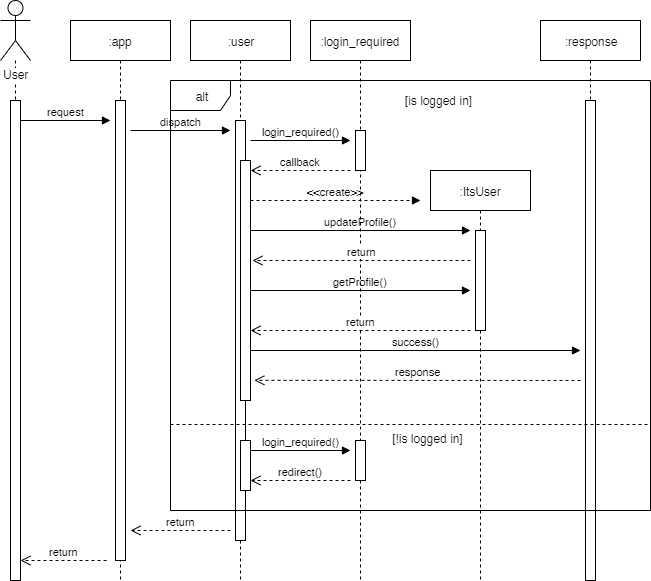

The diagram above was exported from draw.io. Its source (the exported page's mxGraphModel, read from the mxfile embedded in the PNG):
<mxGraphModel dx="1422" dy="822" grid="1" gridSize="10" guides="1" tooltips="1" connect="1" arrows="1" fold="1" page="1" pageScale="1" pageWidth="827" pageHeight="1169" math="0" shadow="0">
  <root>
    <mxCell id="4J5Ki4So8vTBfLkJP9m6-0" />
    <mxCell id="4J5Ki4So8vTBfLkJP9m6-1" parent="4J5Ki4So8vTBfLkJP9m6-0" />
    <mxCell id="kY5fPyTgMzzFPJHLO8Oc-0" value=":app" style="shape=umlLifeline;perimeter=lifelinePerimeter;whiteSpace=wrap;html=1;container=1;collapsible=0;recursiveResize=0;outlineConnect=0;" vertex="1" parent="4J5Ki4So8vTBfLkJP9m6-1">
      <mxGeometry x="200" y="80" width="100" height="560" as="geometry" />
    </mxCell>
    <mxCell id="FPmZxf_a0pWWGhh4DXgg-1" value="" style="html=1;points=[];perimeter=orthogonalPerimeter;" vertex="1" parent="kY5fPyTgMzzFPJHLO8Oc-0">
      <mxGeometry x="45" y="80" width="10" height="460" as="geometry" />
    </mxCell>
    <mxCell id="FPmZxf_a0pWWGhh4DXgg-3" value="dispatch" style="html=1;verticalAlign=bottom;endArrow=block;" edge="1" parent="kY5fPyTgMzzFPJHLO8Oc-0">
      <mxGeometry width="80" relative="1" as="geometry">
        <mxPoint x="60" y="110" as="sourcePoint" />
        <mxPoint x="160" y="110" as="targetPoint" />
      </mxGeometry>
    </mxCell>
    <mxCell id="kY5fPyTgMzzFPJHLO8Oc-3" style="edgeStyle=orthogonalEdgeStyle;rounded=0;orthogonalLoop=1;jettySize=auto;html=1;endArrow=none;endFill=0;dashed=1;" edge="1" parent="4J5Ki4So8vTBfLkJP9m6-1" source="kY5fPyTgMzzFPJHLO8Oc-4" target="kY5fPyTgMzzFPJHLO8Oc-9">
      <mxGeometry relative="1" as="geometry">
        <mxPoint x="145" y="440" as="targetPoint" />
      </mxGeometry>
    </mxCell>
    <mxCell id="kY5fPyTgMzzFPJHLO8Oc-4" value="User" style="shape=umlActor;verticalLabelPosition=bottom;labelBackgroundColor=#ffffff;verticalAlign=top;html=1;" vertex="1" parent="4J5Ki4So8vTBfLkJP9m6-1">
      <mxGeometry x="130" y="60" width="30" height="60" as="geometry" />
    </mxCell>
    <mxCell id="kY5fPyTgMzzFPJHLO8Oc-6" value=":user&lt;span style=&quot;color: rgba(0 , 0 , 0 , 0) ; font-family: monospace ; font-size: 0px ; white-space: nowrap&quot;&gt;%3CmxGraphModel%3E%3Croot%3E%3CmxCell%20id%3D%220%22%2F%3E%3CmxCell%20id%3D%221%22%20parent%3D%220%22%2F%3E%3CmxCell%20id%3D%222%22%20value%3D%22%3Aapp%22%20style%3D%22shape%3DumlLifeline%3Bperimeter%3DlifelinePerimeter%3BwhiteSpace%3Dwrap%3Bhtml%3D1%3Bcontainer%3D1%3Bcollapsible%3D0%3BrecursiveResize%3D0%3BoutlineConnect%3D0%3B%22%20vertex%3D%221%22%20parent%3D%221%22%3E%3CmxGeometry%20x%3D%22200%22%20y%3D%2280%22%20width%3D%22100%22%20height%3D%22320%22%20as%3D%22geometry%22%2F%3E%3C%2FmxCell%3E%3CmxCell%20id%3D%223%22%20value%3D%22%22%20style%3D%22html%3D1%3Bpoints%3D%5B%5D%3Bperimeter%3DorthogonalPerimeter%3B%22%20vertex%3D%221%22%20parent%3D%222%22%3E%3CmxGeometry%20x%3D%2245%22%20y%3D%22110%22%20width%3D%2210%22%20height%3D%2250%22%20as%3D%22geometry%22%2F%3E%3C%2FmxCell%3E%3CmxCell%20id%3D%224%22%20value%3D%22%22%20style%3D%22html%3D1%3Bpoints%3D%5B%5D%3Bperimeter%3DorthogonalPerimeter%3B%22%20vertex%3D%221%22%20parent%3D%222%22%3E%3CmxGeometry%20x%3D%2245%22%20y%3D%22200%22%20width%3D%2210%22%20height%3D%2280%22%20as%3D%22geometry%22%2F%3E%3C%2FmxCell%3E%3CmxCell%20id%3D%225%22%20style%3D%22edgeStyle%3DorthogonalEdgeStyle%3Brounded%3D0%3BorthogonalLoop%3D1%3BjettySize%3Dauto%3Bhtml%3D1%3BendArrow%3Dnone%3BendFill%3D0%3Bdashed%3D1%3B%22%20edge%3D%221%22%20source%3D%226%22%20target%3D%2211%22%20parent%3D%221%22%3E%3CmxGeometry%20relative%3D%221%22%20as%3D%22geometry%22%3E%3CmxPoint%20x%3D%22145%22%20y%3D%22440%22%20as%3D%22targetPoint%22%2F%3E%3C%2FmxGeometry%3E%3C%2FmxCell%3E%3CmxCell%20id%3D%226%22%20value%3D%22User%22%20style%3D%22shape%3DumlActor%3BverticalLabelPosition%3Dbottom%3BlabelBackgroundColor%3D%23ffffff%3BverticalAlign%3Dtop%3Bhtml%3D1%3B%22%20vertex%3D%221%22%20parent%3D%221%22%3E%3CmxGeometry%20x%3D%22130%22%20y%3D%2260%22%20width%3D%2230%22%20height%3D%2260%22%20as%3D%22geometry%22%2F%3E%3C%2FmxCell%3E%3CmxCell%20id%3D%227%22%20value%3D%22request%22%20style%3D%22html%3D1%3BverticalAlign%3Dbottom%3BendArrow%3Dblock%3BexitX%3D1.086%3BexitY%3D0.17%3BexitDx%3D0%3BexitDy%3D0%3BexitPerimeter%3D0%3BentryX%3D-0.152%3BentryY%3D0.199%3BentryDx%3D0%3BentryDy%3D0%3BentryPerimeter%3D0%3B%22%20edge%3D%221%22%20source%3D%2211%22%20target%3D%223%22%20parent%3D%221%22%3E%3CmxGeometry%20width%3D%2280%22%20relative%3D%221%22%20as%3D%22geometry%22%3E%3CmxPoint%20x%3D%22150%22%20y%3D%22159.9999999999999%22%20as%3D%22sourcePoint%22%2F%3E%3CmxPoint%20x%3D%22104.0402038505099%22%20y%3D%22170%22%20as%3D%22targetPoint%22%2F%3E%3C%2FmxGeometry%3E%3C%2FmxCell%3E%3CmxCell%20id%3D%228%22%20value%3D%22%3Asession%22%20style%3D%22shape%3DumlLifeline%3Bperimeter%3DlifelinePerimeter%3BwhiteSpace%3Dwrap%3Bhtml%3D1%3Bcontainer%3D1%3Bcollapsible%3D0%3BrecursiveResize%3D0%3BoutlineConnect%3D0%3B%22%20vertex%3D%221%22%20parent%3D%221%22%3E%3CmxGeometry%20x%3D%22320%22%20y%3D%2280%22%20width%3D%22100%22%20height%3D%22320%22%20as%3D%22geometry%22%2F%3E%3C%2FmxCell%3E%3CmxCell%20id%3D%229%22%20value%3D%22%22%20style%3D%22html%3D1%3Bpoints%3D%5B%5D%3Bperimeter%3DorthogonalPerimeter%3B%22%20vertex%3D%221%22%20parent%3D%228%22%3E%3CmxGeometry%20x%3D%2245%22%20y%3D%22210%22%20width%3D%2210%22%20height%3D%2230%22%20as%3D%22geometry%22%2F%3E%3C%2FmxCell%3E%3CmxCell%20id%3D%2210%22%20value%3D%22response%22%20style%3D%22html%3D1%3BverticalAlign%3Dbottom%3BendArrow%3Dopen%3Bdashed%3D1%3BendSize%3D8%3B%22%20edge%3D%221%22%20parent%3D%221%22%3E%3CmxGeometry%20relative%3D%221%22%20as%3D%22geometry%22%3E%3CmxPoint%20x%3D%22250%22%20y%3D%22359.9999999999999%22%20as%3D%22sourcePoint%22%2F%3E%3CmxPoint%20x%3D%22150%22%20y%3D%22359.9999999999999%22%20as%3D%22targetPoint%22%2F%3E%3C%2FmxGeometry%3E%3C%2FmxCell%3E%3CmxCell%20id%3D%2211%22%20value%3D%22%22%20style%3D%22html%3D1%3Bpoints%3D%5B%5D%3Bperimeter%3DorthogonalPerimeter%3B%22%20vertex%3D%221%22%20parent%3D%221%22%3E%3CmxGeometry%20x%3D%22140%22%20y%3D%22160%22%20width%3D%2210%22%20height%3D%22230%22%20as%3D%22geometry%22%2F%3E%3C%2FmxCell%3E%3CmxCell%20id%3D%2212%22%20value%3D%22%5BUser%20does%20not%20exist%5D%22%20style%3D%22text%3Bhtml%3D1%3BstrokeColor%3Dnone%3BfillColor%3Dnone%3Balign%3Dcenter%3BverticalAlign%3Dmiddle%3BwhiteSpace%3Dwrap%3Brounded%3D0%3B%22%20vertex%3D%221%22%20parent%3D%221%22%3E%3CmxGeometry%20x%3D%22250%22%20y%3D%22170%22%20width%3D%22120%22%20height%3D%2220%22%20as%3D%22geometry%22%2F%3E%3C%2FmxCell%3E%3CmxCell%20id%3D%2213%22%20value%3D%22response%22%20style%3D%22html%3D1%3BverticalAlign%3Dbottom%3BendArrow%3Dopen%3Bdashed%3D1%3BendSize%3D8%3B%22%20edge%3D%221%22%20parent%3D%221%22%3E%3CmxGeometry%20relative%3D%221%22%20as%3D%22geometry%22%3E%3CmxPoint%20x%3D%22250%22%20y%3D%22239.9999999999999%22%20as%3D%22sourcePoint%22%2F%3E%3CmxPoint%20x%3D%22150%22%20y%3D%22239.9999999999999%22%20as%3D%22targetPoint%22%2F%3E%3C%2FmxGeometry%3E%3C%2FmxCell%3E%3CmxCell%20id%3D%2214%22%20value%3D%22request%22%20style%3D%22html%3D1%3BverticalAlign%3Dbottom%3BendArrow%3Dblock%3BentryX%3D-0.186%3BentryY%3D-0.001%3BentryDx%3D0%3BentryDy%3D0%3BentryPerimeter%3D0%3B%22%20edge%3D%221%22%20target%3D%224%22%20parent%3D%221%22%3E%3CmxGeometry%20width%3D%2280%22%20relative%3D%221%22%20as%3D%22geometry%22%3E%3CmxPoint%20x%3D%22150%22%20y%3D%22280%22%20as%3D%22sourcePoint%22%2F%3E%3CmxPoint%20x%3D%22230%22%20y%3D%22280%22%20as%3D%22targetPoint%22%2F%3E%3C%2FmxGeometry%3E%3C%2FmxCell%3E%3CmxCell%20id%3D%2215%22%20value%3D%22generateSession()%22%20style%3D%22html%3D1%3BverticalAlign%3Dbottom%3BendArrow%3Dblock%3BexitX%3D1.5%3BexitY%3D0.125%3BexitDx%3D0%3BexitDy%3D0%3BexitPerimeter%3D0%3BentryX%3D-0.22%3BentryY%3D0.007%3BentryDx%3D0%3BentryDy%3D0%3BentryPerimeter%3D0%3B%22%20edge%3D%221%22%20source%3D%224%22%20target%3D%229%22%20parent%3D%221%22%3E%3CmxGeometry%20width%3D%2280%22%20relative%3D%221%22%20as%3D%22geometry%22%3E%3CmxPoint%20x%3D%22260%22%20y%3D%22290%22%20as%3D%22sourcePoint%22%2F%3E%3CmxPoint%20x%3D%22340%22%20y%3D%22290%22%20as%3D%22targetPoint%22%2F%3E%3C%2FmxGeometry%3E%3C%2FmxCell%3E%3CmxCell%20id%3D%2216%22%20value%3D%22session%22%20style%3D%22html%3D1%3BverticalAlign%3Dbottom%3BendArrow%3Dopen%3Bdashed%3D1%3BendSize%3D8%3B%22%20edge%3D%221%22%20parent%3D%221%22%3E%3CmxGeometry%20relative%3D%221%22%20as%3D%22geometry%22%3E%3CmxPoint%20x%3D%22360%22%20y%3D%22319.79999999999995%22%20as%3D%22sourcePoint%22%2F%3E%3CmxPoint%20x%3D%22260%22%20y%3D%22319.79999999999995%22%20as%3D%22targetPoint%22%2F%3E%3C%2FmxGeometry%3E%3C%2FmxCell%3E%3CmxCell%20id%3D%2217%22%20value%3D%22frame%22%20style%3D%22shape%3DumlFrame%3BwhiteSpace%3Dwrap%3Bhtml%3D1%3B%22%20vertex%3D%221%22%20parent%3D%221%22%3E%3CmxGeometry%20x%3D%2260%22%20y%3D%22170%22%20width%3D%22360%22%20height%3D%22200%22%20as%3D%22geometry%22%2F%3E%3C%2FmxCell%3E%3CmxCell%20id%3D%2218%22%20value%3D%22%22%20style%3D%22line%3BstrokeWidth%3D1%3BfillColor%3Dnone%3Balign%3Dleft%3BverticalAlign%3Dmiddle%3BspacingTop%3D-1%3BspacingLeft%3D3%3BspacingRight%3D3%3Brotatable%3D0%3BlabelPosition%3Dright%3Bpoints%3D%5B%5D%3BportConstraint%3Deastwest%3B%22%20vertex%3D%221%22%20parent%3D%221%22%3E%3CmxGeometry%20x%3D%2260%22%20y%3D%22250%22%20width%3D%22360%22%20height%3D%228%22%20as%3D%22geometry%22%2F%3E%3C%2FmxCell%3E%3CmxCell%20id%3D%2219%22%20value%3D%22%5BUser%20exist%5D%22%20style%3D%22text%3Bhtml%3D1%3BstrokeColor%3Dnone%3BfillColor%3Dnone%3Balign%3Dcenter%3BverticalAlign%3Dmiddle%3BwhiteSpace%3Dwrap%3Brounded%3D0%3B%22%20vertex%3D%221%22%20parent%3D%221%22%3E%3CmxGeometry%20x%3D%22268%22%20y%3D%22250%22%20width%3D%2280%22%20height%3D%2220%22%20as%3D%22geometry%22%2F%3E%3C%2FmxCell%3E%3C%2Froot%3E%3C%2FmxGraphModel%3E&lt;/span&gt;" style="shape=umlLifeline;perimeter=lifelinePerimeter;whiteSpace=wrap;html=1;container=1;collapsible=0;recursiveResize=0;outlineConnect=0;" vertex="1" parent="4J5Ki4So8vTBfLkJP9m6-1">
      <mxGeometry x="320" y="80" width="100" height="560" as="geometry" />
    </mxCell>
    <mxCell id="FPmZxf_a0pWWGhh4DXgg-5" value="" style="html=1;points=[];perimeter=orthogonalPerimeter;" vertex="1" parent="kY5fPyTgMzzFPJHLO8Oc-6">
      <mxGeometry x="45" y="100" width="10" height="420" as="geometry" />
    </mxCell>
    <mxCell id="FPmZxf_a0pWWGhh4DXgg-8" value="callback" style="html=1;verticalAlign=bottom;endArrow=open;dashed=1;endSize=8;" edge="1" parent="kY5fPyTgMzzFPJHLO8Oc-6">
      <mxGeometry relative="1" as="geometry">
        <mxPoint x="160" y="150" as="sourcePoint" />
        <mxPoint x="60" y="150" as="targetPoint" />
      </mxGeometry>
    </mxCell>
    <mxCell id="FPmZxf_a0pWWGhh4DXgg-9" value="" style="html=1;points=[];perimeter=orthogonalPerimeter;" vertex="1" parent="kY5fPyTgMzzFPJHLO8Oc-6">
      <mxGeometry x="50" y="140" width="10" height="240" as="geometry" />
    </mxCell>
    <mxCell id="FPmZxf_a0pWWGhh4DXgg-13" value="&amp;lt;&amp;lt;create&amp;gt;&amp;gt;" style="html=1;verticalAlign=bottom;endArrow=block;dashed=1;" edge="1" parent="kY5fPyTgMzzFPJHLO8Oc-6">
      <mxGeometry width="80" relative="1" as="geometry">
        <mxPoint x="60" y="180" as="sourcePoint" />
        <mxPoint x="230" y="180" as="targetPoint" />
      </mxGeometry>
    </mxCell>
    <mxCell id="FPmZxf_a0pWWGhh4DXgg-14" value="updateProfile()" style="html=1;verticalAlign=bottom;endArrow=block;" edge="1" parent="kY5fPyTgMzzFPJHLO8Oc-6">
      <mxGeometry width="80" relative="1" as="geometry">
        <mxPoint x="60" y="210" as="sourcePoint" />
        <mxPoint x="280" y="210" as="targetPoint" />
      </mxGeometry>
    </mxCell>
    <mxCell id="FPmZxf_a0pWWGhh4DXgg-16" value="getProfile()" style="html=1;verticalAlign=bottom;endArrow=block;" edge="1" parent="kY5fPyTgMzzFPJHLO8Oc-6">
      <mxGeometry width="80" relative="1" as="geometry">
        <mxPoint x="60" y="270" as="sourcePoint" />
        <mxPoint x="280" y="270" as="targetPoint" />
      </mxGeometry>
    </mxCell>
    <mxCell id="FPmZxf_a0pWWGhh4DXgg-26" value="login_required()" style="html=1;verticalAlign=bottom;endArrow=block;" edge="1" parent="kY5fPyTgMzzFPJHLO8Oc-6">
      <mxGeometry width="80" relative="1" as="geometry">
        <mxPoint x="60" y="430" as="sourcePoint" />
        <mxPoint x="160" y="430" as="targetPoint" />
      </mxGeometry>
    </mxCell>
    <mxCell id="FPmZxf_a0pWWGhh4DXgg-27" value="redirect()" style="html=1;verticalAlign=bottom;endArrow=open;dashed=1;endSize=8;" edge="1" parent="kY5fPyTgMzzFPJHLO8Oc-6">
      <mxGeometry relative="1" as="geometry">
        <mxPoint x="160" y="460" as="sourcePoint" />
        <mxPoint x="60" y="460" as="targetPoint" />
      </mxGeometry>
    </mxCell>
    <mxCell id="FPmZxf_a0pWWGhh4DXgg-28" value="" style="html=1;points=[];perimeter=orthogonalPerimeter;" vertex="1" parent="kY5fPyTgMzzFPJHLO8Oc-6">
      <mxGeometry x="50" y="420" width="10" height="50" as="geometry" />
    </mxCell>
    <mxCell id="kY5fPyTgMzzFPJHLO8Oc-9" value="" style="html=1;points=[];perimeter=orthogonalPerimeter;" vertex="1" parent="4J5Ki4So8vTBfLkJP9m6-1">
      <mxGeometry x="140" y="160" width="10" height="480" as="geometry" />
    </mxCell>
    <mxCell id="FPmZxf_a0pWWGhh4DXgg-0" value="request" style="html=1;verticalAlign=bottom;endArrow=block;" edge="1" parent="4J5Ki4So8vTBfLkJP9m6-1">
      <mxGeometry width="80" relative="1" as="geometry">
        <mxPoint x="150" y="180" as="sourcePoint" />
        <mxPoint x="240" y="180" as="targetPoint" />
      </mxGeometry>
    </mxCell>
    <mxCell id="FPmZxf_a0pWWGhh4DXgg-4" value=":login_required" style="shape=umlLifeline;perimeter=lifelinePerimeter;whiteSpace=wrap;html=1;container=1;collapsible=0;recursiveResize=0;outlineConnect=0;" vertex="1" parent="4J5Ki4So8vTBfLkJP9m6-1">
      <mxGeometry x="440" y="80" width="100" height="560" as="geometry" />
    </mxCell>
    <mxCell id="FPmZxf_a0pWWGhh4DXgg-6" value="" style="html=1;points=[];perimeter=orthogonalPerimeter;" vertex="1" parent="FPmZxf_a0pWWGhh4DXgg-4">
      <mxGeometry x="45" y="110" width="10" height="40" as="geometry" />
    </mxCell>
    <mxCell id="FPmZxf_a0pWWGhh4DXgg-15" value="return" style="html=1;verticalAlign=bottom;endArrow=open;dashed=1;endSize=8;" edge="1" parent="FPmZxf_a0pWWGhh4DXgg-4">
      <mxGeometry relative="1" as="geometry">
        <mxPoint x="160" y="240" as="sourcePoint" />
        <mxPoint x="-58" y="240" as="targetPoint" />
      </mxGeometry>
    </mxCell>
    <mxCell id="FPmZxf_a0pWWGhh4DXgg-17" value="return" style="html=1;verticalAlign=bottom;endArrow=open;dashed=1;endSize=8;" edge="1" parent="FPmZxf_a0pWWGhh4DXgg-4">
      <mxGeometry relative="1" as="geometry">
        <mxPoint x="160" y="310" as="sourcePoint" />
        <mxPoint x="-60" y="310" as="targetPoint" />
      </mxGeometry>
    </mxCell>
    <mxCell id="FPmZxf_a0pWWGhh4DXgg-24" value="" style="html=1;points=[];perimeter=orthogonalPerimeter;" vertex="1" parent="FPmZxf_a0pWWGhh4DXgg-4">
      <mxGeometry x="45" y="420" width="10" height="40" as="geometry" />
    </mxCell>
    <mxCell id="FPmZxf_a0pWWGhh4DXgg-7" value="login_required()" style="html=1;verticalAlign=bottom;endArrow=block;" edge="1" parent="4J5Ki4So8vTBfLkJP9m6-1">
      <mxGeometry width="80" relative="1" as="geometry">
        <mxPoint x="380" y="200" as="sourcePoint" />
        <mxPoint x="480" y="200" as="targetPoint" />
      </mxGeometry>
    </mxCell>
    <mxCell id="FPmZxf_a0pWWGhh4DXgg-11" value=":ItsUser" style="shape=umlLifeline;perimeter=lifelinePerimeter;whiteSpace=wrap;html=1;container=1;collapsible=0;recursiveResize=0;outlineConnect=0;" vertex="1" parent="4J5Ki4So8vTBfLkJP9m6-1">
      <mxGeometry x="560" y="230" width="100" height="410" as="geometry" />
    </mxCell>
    <mxCell id="FPmZxf_a0pWWGhh4DXgg-12" value="" style="html=1;points=[];perimeter=orthogonalPerimeter;" vertex="1" parent="FPmZxf_a0pWWGhh4DXgg-11">
      <mxGeometry x="45" y="60" width="10" height="100" as="geometry" />
    </mxCell>
    <mxCell id="FPmZxf_a0pWWGhh4DXgg-21" value="response" style="html=1;verticalAlign=bottom;endArrow=open;dashed=1;endSize=8;entryX=1.383;entryY=0.916;entryDx=0;entryDy=0;entryPerimeter=0;" edge="1" parent="FPmZxf_a0pWWGhh4DXgg-11" target="FPmZxf_a0pWWGhh4DXgg-9">
      <mxGeometry relative="1" as="geometry">
        <mxPoint x="150" y="210" as="sourcePoint" />
        <mxPoint x="70" y="210" as="targetPoint" />
      </mxGeometry>
    </mxCell>
    <mxCell id="FPmZxf_a0pWWGhh4DXgg-18" value=":response" style="shape=umlLifeline;perimeter=lifelinePerimeter;whiteSpace=wrap;html=1;container=1;collapsible=0;recursiveResize=0;outlineConnect=0;" vertex="1" parent="4J5Ki4So8vTBfLkJP9m6-1">
      <mxGeometry x="670" y="80" width="100" height="560" as="geometry" />
    </mxCell>
    <mxCell id="FPmZxf_a0pWWGhh4DXgg-19" value="" style="html=1;points=[];perimeter=orthogonalPerimeter;" vertex="1" parent="FPmZxf_a0pWWGhh4DXgg-18">
      <mxGeometry x="45" y="80" width="10" height="480" as="geometry" />
    </mxCell>
    <mxCell id="FPmZxf_a0pWWGhh4DXgg-20" value="success()" style="html=1;verticalAlign=bottom;endArrow=block;" edge="1" parent="4J5Ki4So8vTBfLkJP9m6-1">
      <mxGeometry width="80" relative="1" as="geometry">
        <mxPoint x="380" y="410" as="sourcePoint" />
        <mxPoint x="710" y="410" as="targetPoint" />
      </mxGeometry>
    </mxCell>
    <mxCell id="FPmZxf_a0pWWGhh4DXgg-23" value="return" style="html=1;verticalAlign=bottom;endArrow=open;dashed=1;endSize=8;" edge="1" parent="4J5Ki4So8vTBfLkJP9m6-1">
      <mxGeometry relative="1" as="geometry">
        <mxPoint x="236" y="620" as="sourcePoint" />
        <mxPoint x="150" y="620" as="targetPoint" />
      </mxGeometry>
    </mxCell>
    <mxCell id="FPmZxf_a0pWWGhh4DXgg-25" value="return" style="html=1;verticalAlign=bottom;endArrow=open;dashed=1;endSize=8;" edge="1" parent="4J5Ki4So8vTBfLkJP9m6-1">
      <mxGeometry relative="1" as="geometry">
        <mxPoint x="360" y="590" as="sourcePoint" />
        <mxPoint x="260" y="590" as="targetPoint" />
      </mxGeometry>
    </mxCell>
    <mxCell id="FPmZxf_a0pWWGhh4DXgg-29" value="alt" style="shape=umlFrame;whiteSpace=wrap;html=1;" vertex="1" parent="4J5Ki4So8vTBfLkJP9m6-1">
      <mxGeometry x="300" y="140" width="480" height="430" as="geometry" />
    </mxCell>
    <mxCell id="FPmZxf_a0pWWGhh4DXgg-34" value="" style="line;strokeWidth=1;fillColor=none;align=left;verticalAlign=middle;spacingTop=-1;spacingLeft=3;spacingRight=3;rotatable=0;labelPosition=right;points=[];portConstraint=eastwest;dashed=1;" vertex="1" parent="4J5Ki4So8vTBfLkJP9m6-1">
      <mxGeometry x="300" y="480" width="480" height="8" as="geometry" />
    </mxCell>
    <mxCell id="FPmZxf_a0pWWGhh4DXgg-35" value="[is logged in]" style="text;html=1;strokeColor=none;fillColor=none;align=center;verticalAlign=middle;whiteSpace=wrap;rounded=0;" vertex="1" parent="4J5Ki4So8vTBfLkJP9m6-1">
      <mxGeometry x="520" y="150" width="95" height="20" as="geometry" />
    </mxCell>
    <mxCell id="FPmZxf_a0pWWGhh4DXgg-36" value="[!is logged in]" style="text;html=1;strokeColor=none;fillColor=none;align=center;verticalAlign=middle;whiteSpace=wrap;rounded=0;" vertex="1" parent="4J5Ki4So8vTBfLkJP9m6-1">
      <mxGeometry x="510" y="488" width="95" height="20" as="geometry" />
    </mxCell>
  </root>
</mxGraphModel>